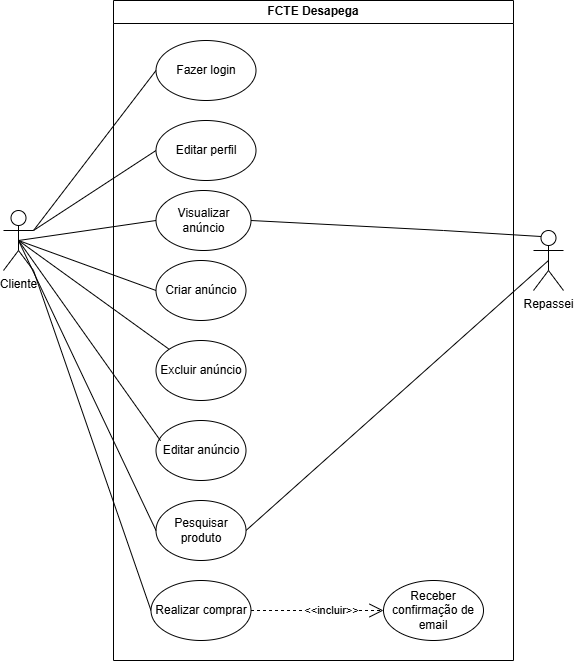

The diagram above was exported from draw.io. Its source (the exported page's mxGraphModel, read from the mxfile embedded in the PNG):
<mxGraphModel dx="922" dy="536" grid="1" gridSize="10" guides="1" tooltips="1" connect="1" arrows="1" fold="1" page="1" pageScale="1" pageWidth="827" pageHeight="1169" math="0" shadow="0">
  <root>
    <mxCell id="0" />
    <mxCell id="1" parent="0" />
    <mxCell id="H6G00d9TU04xNbMan8OU-22" value="Fazer login" style="ellipse;whiteSpace=wrap;html=1;" vertex="1" parent="1">
      <mxGeometry x="212.5" y="150" width="100" height="60" as="geometry" />
    </mxCell>
    <mxCell id="H6G00d9TU04xNbMan8OU-32" value="Cliente" style="shape=umlActor;verticalLabelPosition=bottom;verticalAlign=top;html=1;outlineConnect=0;" vertex="1" parent="1">
      <mxGeometry x="60" y="320" width="30" height="60" as="geometry" />
    </mxCell>
    <mxCell id="H6G00d9TU04xNbMan8OU-33" value="Repassei" style="shape=umlActor;verticalLabelPosition=bottom;verticalAlign=top;html=1;outlineConnect=0;" vertex="1" parent="1">
      <mxGeometry x="590" y="340" width="30" height="60" as="geometry" />
    </mxCell>
    <mxCell id="H6G00d9TU04xNbMan8OU-39" value="" style="endArrow=none;html=1;rounded=0;entryX=0;entryY=0.5;entryDx=0;entryDy=0;" edge="1" parent="1" target="H6G00d9TU04xNbMan8OU-22">
      <mxGeometry width="50" height="50" relative="1" as="geometry">
        <mxPoint x="90" y="340" as="sourcePoint" />
        <mxPoint x="140" y="290" as="targetPoint" />
      </mxGeometry>
    </mxCell>
    <mxCell id="H6G00d9TU04xNbMan8OU-40" value="" style="endArrow=none;html=1;rounded=0;entryX=0;entryY=0.5;entryDx=0;entryDy=0;exitX=0.5;exitY=0.5;exitDx=0;exitDy=0;exitPerimeter=0;" edge="1" parent="1" source="H6G00d9TU04xNbMan8OU-32" target="H6G00d9TU04xNbMan8OU-17">
      <mxGeometry width="50" height="50" relative="1" as="geometry">
        <mxPoint x="100" y="350" as="sourcePoint" />
        <mxPoint x="223" y="230" as="targetPoint" />
      </mxGeometry>
    </mxCell>
    <mxCell id="sx5iywE9PBWQg2X0MPZU-42" style="edgeStyle=none;rounded=0;orthogonalLoop=1;jettySize=auto;html=1;exitX=0.5;exitY=1;exitDx=0;exitDy=0;" edge="1" parent="1" source="H6G00d9TU04xNbMan8OU-22" target="H6G00d9TU04xNbMan8OU-22">
      <mxGeometry relative="1" as="geometry" />
    </mxCell>
    <mxCell id="H6G00d9TU04xNbMan8OU-46" value="" style="endArrow=none;html=1;rounded=0;entryX=0;entryY=0.5;entryDx=0;entryDy=0;" edge="1" parent="1" target="H6G00d9TU04xNbMan8OU-24">
      <mxGeometry width="50" height="50" relative="1" as="geometry">
        <mxPoint x="90" y="340" as="sourcePoint" />
        <mxPoint x="223" y="190" as="targetPoint" />
      </mxGeometry>
    </mxCell>
    <mxCell id="H6G00d9TU04xNbMan8OU-47" value="" style="endArrow=none;html=1;rounded=0;entryX=0;entryY=0.5;entryDx=0;entryDy=0;exitX=0.5;exitY=0.5;exitDx=0;exitDy=0;exitPerimeter=0;" edge="1" parent="1" source="H6G00d9TU04xNbMan8OU-32" target="H6G00d9TU04xNbMan8OU-18">
      <mxGeometry width="50" height="50" relative="1" as="geometry">
        <mxPoint x="100" y="357" as="sourcePoint" />
        <mxPoint x="223" y="330" as="targetPoint" />
      </mxGeometry>
    </mxCell>
    <mxCell id="H6G00d9TU04xNbMan8OU-48" value="" style="endArrow=none;html=1;rounded=0;entryX=0;entryY=0.5;entryDx=0;entryDy=0;exitX=1;exitY=1;exitDx=0;exitDy=0;exitPerimeter=0;" edge="1" parent="1" source="H6G00d9TU04xNbMan8OU-32" target="H6G00d9TU04xNbMan8OU-23">
      <mxGeometry width="50" height="50" relative="1" as="geometry">
        <mxPoint x="110" y="367" as="sourcePoint" />
        <mxPoint x="225" y="410" as="targetPoint" />
      </mxGeometry>
    </mxCell>
    <mxCell id="sx5iywE9PBWQg2X0MPZU-59" value="" style="endArrow=none;html=1;rounded=0;exitX=1;exitY=0.5;exitDx=0;exitDy=0;entryX=0.5;entryY=0.5;entryDx=0;entryDy=0;entryPerimeter=0;" edge="1" parent="1" source="sx5iywE9PBWQg2X0MPZU-22" target="H6G00d9TU04xNbMan8OU-33">
      <mxGeometry width="50" height="50" relative="1" as="geometry">
        <mxPoint x="590" y="404.67741935483866" as="sourcePoint" />
        <mxPoint x="675" y="380" as="targetPoint" />
        <Array as="points" />
      </mxGeometry>
    </mxCell>
    <mxCell id="H6G00d9TU04xNbMan8OU-50" value="" style="endArrow=none;html=1;rounded=0;exitX=1;exitY=0.5;exitDx=0;exitDy=0;entryX=0.25;entryY=0.1;entryDx=0;entryDy=0;entryPerimeter=0;" edge="1" parent="1" source="H6G00d9TU04xNbMan8OU-17" target="H6G00d9TU04xNbMan8OU-33">
      <mxGeometry width="50" height="50" relative="1" as="geometry">
        <mxPoint x="323" y="190" as="sourcePoint" />
        <mxPoint x="678" y="356" as="targetPoint" />
        <Array as="points">
          <mxPoint x="500" y="340" />
        </Array>
      </mxGeometry>
    </mxCell>
    <mxCell id="sx5iywE9PBWQg2X0MPZU-61" value="FCTE Desapega" style="swimlane;whiteSpace=wrap;html=1;" vertex="1" parent="1">
      <mxGeometry x="170" y="110" width="400" height="660" as="geometry" />
    </mxCell>
    <mxCell id="H6G00d9TU04xNbMan8OU-20" value="Excluir anúncio" style="ellipse;whiteSpace=wrap;html=1;" vertex="1" parent="sx5iywE9PBWQg2X0MPZU-61">
      <mxGeometry x="42.5" y="340" width="90" height="60" as="geometry" />
    </mxCell>
    <mxCell id="H6G00d9TU04xNbMan8OU-23" value="Realizar comprar" style="ellipse;whiteSpace=wrap;html=1;" vertex="1" parent="sx5iywE9PBWQg2X0MPZU-61">
      <mxGeometry x="37.5" y="580" width="100" height="60" as="geometry" />
    </mxCell>
    <mxCell id="H6G00d9TU04xNbMan8OU-42" value="&amp;lt;&amp;lt;incluir&amp;gt;&amp;gt;" style="endArrow=open;endSize=12;dashed=1;html=1;rounded=0;exitX=1;exitY=0.5;exitDx=0;exitDy=0;entryX=0;entryY=0.5;entryDx=0;entryDy=0;" edge="1" parent="sx5iywE9PBWQg2X0MPZU-61" source="H6G00d9TU04xNbMan8OU-23" target="sx5iywE9PBWQg2X0MPZU-23">
      <mxGeometry x="0.2083" width="160" relative="1" as="geometry">
        <mxPoint x="137.50000000000057" y="469.58000000000004" as="sourcePoint" />
        <mxPoint x="257.5" y="469.70000000000005" as="targetPoint" />
        <mxPoint as="offset" />
      </mxGeometry>
    </mxCell>
    <mxCell id="sx5iywE9PBWQg2X0MPZU-23" value="Receber confirmação de email" style="ellipse;whiteSpace=wrap;html=1;" vertex="1" parent="sx5iywE9PBWQg2X0MPZU-61">
      <mxGeometry x="270" y="580" width="100" height="60" as="geometry" />
    </mxCell>
    <mxCell id="sx5iywE9PBWQg2X0MPZU-22" value="Pesquisar produto" style="ellipse;whiteSpace=wrap;html=1;" vertex="1" parent="sx5iywE9PBWQg2X0MPZU-61">
      <mxGeometry x="42.5" y="500" width="90" height="60" as="geometry" />
    </mxCell>
    <mxCell id="H6G00d9TU04xNbMan8OU-19" value="Editar anúncio" style="ellipse;whiteSpace=wrap;html=1;" vertex="1" parent="sx5iywE9PBWQg2X0MPZU-61">
      <mxGeometry x="42.5" y="420" width="90" height="60" as="geometry" />
    </mxCell>
    <mxCell id="H6G00d9TU04xNbMan8OU-18" value="Criar anúncio" style="ellipse;whiteSpace=wrap;html=1;" vertex="1" parent="sx5iywE9PBWQg2X0MPZU-61">
      <mxGeometry x="42.5" y="260" width="90" height="60" as="geometry" />
    </mxCell>
    <mxCell id="H6G00d9TU04xNbMan8OU-24" value="Editar perfil" style="ellipse;whiteSpace=wrap;html=1;" vertex="1" parent="sx5iywE9PBWQg2X0MPZU-61">
      <mxGeometry x="42.5" y="120" width="100" height="60" as="geometry" />
    </mxCell>
    <mxCell id="H6G00d9TU04xNbMan8OU-17" value="Visualizar anúncio" style="ellipse;whiteSpace=wrap;html=1;" vertex="1" parent="sx5iywE9PBWQg2X0MPZU-61">
      <mxGeometry x="42.5" y="190" width="95" height="60" as="geometry" />
    </mxCell>
    <mxCell id="H6G00d9TU04xNbMan8OU-54" value="" style="endArrow=none;html=1;rounded=0;entryX=0;entryY=0.5;entryDx=0;entryDy=0;exitX=0.5;exitY=0.5;exitDx=0;exitDy=0;exitPerimeter=0;" edge="1" parent="1" source="H6G00d9TU04xNbMan8OU-32" target="sx5iywE9PBWQg2X0MPZU-22">
      <mxGeometry width="50" height="50" relative="1" as="geometry">
        <mxPoint x="85" y="360" as="sourcePoint" />
        <mxPoint x="225" y="410" as="targetPoint" />
      </mxGeometry>
    </mxCell>
    <mxCell id="sx5iywE9PBWQg2X0MPZU-64" value="" style="endArrow=none;html=1;rounded=0;exitX=0.5;exitY=0.5;exitDx=0;exitDy=0;exitPerimeter=0;entryX=0;entryY=0;entryDx=0;entryDy=0;" edge="1" parent="1" source="H6G00d9TU04xNbMan8OU-32" target="H6G00d9TU04xNbMan8OU-20">
      <mxGeometry width="50" height="50" relative="1" as="geometry">
        <mxPoint x="440" y="465" as="sourcePoint" />
        <mxPoint x="490" y="415" as="targetPoint" />
      </mxGeometry>
    </mxCell>
    <mxCell id="sx5iywE9PBWQg2X0MPZU-65" value="" style="endArrow=none;html=1;rounded=0;exitX=0.5;exitY=0.5;exitDx=0;exitDy=0;exitPerimeter=0;entryX=0.05;entryY=0.337;entryDx=0;entryDy=0;entryPerimeter=0;" edge="1" parent="1" source="H6G00d9TU04xNbMan8OU-32" target="H6G00d9TU04xNbMan8OU-19">
      <mxGeometry width="50" height="50" relative="1" as="geometry">
        <mxPoint x="85" y="360" as="sourcePoint" />
        <mxPoint x="236" y="469" as="targetPoint" />
      </mxGeometry>
    </mxCell>
  </root>
</mxGraphModel>